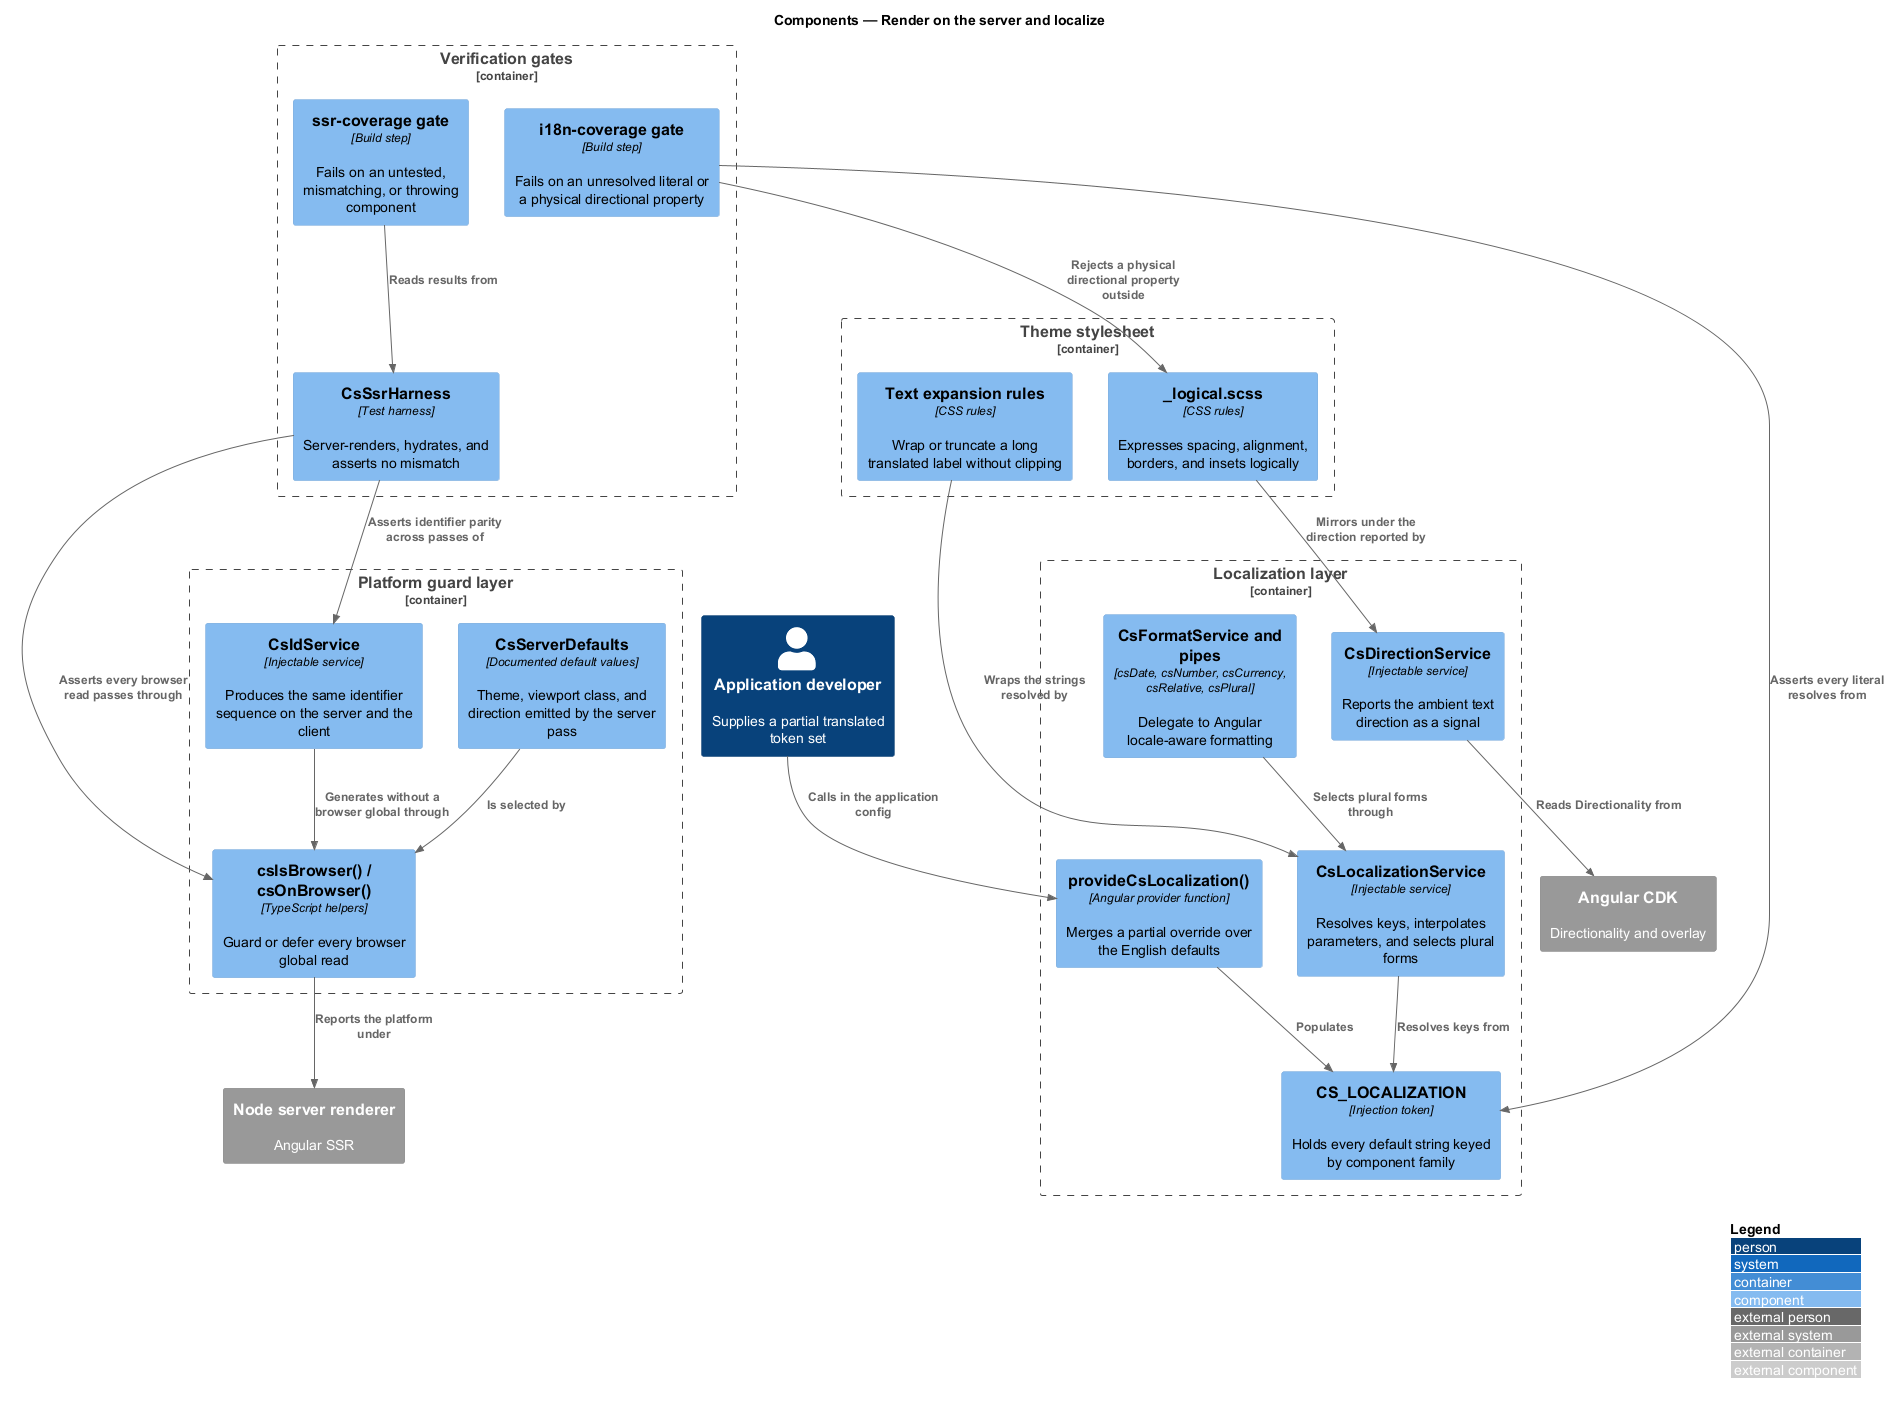

The diagram above was rendered by PlantUML. Its source (embedded in the PNG):
@startuml
!include <C4/C4_Component>
LAYOUT_WITH_LEGEND()
title Components — Render on the server and localize

Person(dev, "Application developer", "Supplies a partial translated token set")

Container_Boundary(platform, "Platform guard layer") {
  Component(guard, "csIsBrowser() / csOnBrowser()", "TypeScript helpers", "Guard or defer every browser global read")
  Component(defaults, "CsServerDefaults", "Documented default values", "Theme, viewport class, and direction emitted by the server pass")
  Component(ids, "CsIdService", "Injectable service", "Produces the same identifier sequence on the server and the client")
}

Container_Boundary(i18n, "Localization layer") {
  Component(token, "CS_LOCALIZATION", "Injection token", "Holds every default string keyed by component family")
  Component(provider, "provideCsLocalization()", "Angular provider function", "Merges a partial override over the English defaults")
  Component(service, "CsLocalizationService", "Injectable service", "Resolves keys, interpolates parameters, and selects plural forms")
  Component(dir, "CsDirectionService", "Injectable service", "Reports the ambient text direction as a signal")
  Component(format, "CsFormatService and pipes", "csDate, csNumber, csCurrency, csRelative, csPlural", "Delegate to Angular locale-aware formatting")
}

Container_Boundary(styles, "Theme stylesheet") {
  Component(logical, "_logical.scss", "CSS rules", "Expresses spacing, alignment, borders, and insets logically")
  Component(expand, "Text expansion rules", "CSS rules", "Wrap or truncate a long translated label without clipping")
}

Container_Boundary(gates, "Verification gates") {
  Component(harness, "CsSsrHarness", "Test harness", "Server-renders, hydrates, and asserts no mismatch")
  Component(ssrgate, "ssr-coverage gate", "Build step", "Fails on an untested, mismatching, or throwing component")
  Component(i18ngate, "i18n-coverage gate", "Build step", "Fails on an unresolved literal or a physical directional property")
}

System_Ext(cdk, "Angular CDK", "Directionality and overlay")
System_Ext(server, "Node server renderer", "Angular SSR")

Rel(dev, provider, "Calls in the application config")
Rel(provider, token, "Populates")
Rel(service, token, "Resolves keys from")
Rel(dir, cdk, "Reads Directionality from")
Rel(guard, server, "Reports the platform under")
Rel(defaults, guard, "Is selected by")
Rel(ids, guard, "Generates without a browser global through")
Rel(format, service, "Selects plural forms through")
Rel(logical, dir, "Mirrors under the direction reported by")
Rel(expand, service, "Wraps the strings resolved by")
Rel(harness, guard, "Asserts every browser read passes through")
Rel(harness, ids, "Asserts identifier parity across passes of")
Rel(ssrgate, harness, "Reads results from")
Rel(i18ngate, token, "Asserts every literal resolves from")
Rel(i18ngate, logical, "Rejects a physical directional property outside")
@enduml